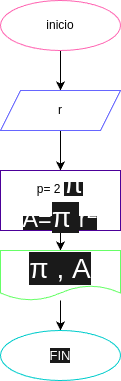

The diagram above was exported from draw.io. Its source (the exported page's mxGraphModel, read from the mxfile embedded in the PNG):
<mxGraphModel dx="576" dy="461" grid="1" gridSize="10" guides="1" tooltips="1" connect="1" arrows="1" fold="1" page="1" pageScale="1" pageWidth="827" pageHeight="1169" math="0" shadow="0">
  <root>
    <mxCell id="0" />
    <mxCell id="1" parent="0" />
    <mxCell id="4" style="edgeStyle=none;html=1;entryX=0.5;entryY=0;entryDx=0;entryDy=0;" edge="1" parent="1" source="2" target="3">
      <mxGeometry relative="1" as="geometry" />
    </mxCell>
    <mxCell id="2" value="inicio" style="ellipse;whiteSpace=wrap;html=1;strokeColor=#FF66B3;" vertex="1" parent="1">
      <mxGeometry x="240" y="30" width="120" height="50" as="geometry" />
    </mxCell>
    <mxCell id="6" value="" style="edgeStyle=none;html=1;fontSize=13;" edge="1" parent="1" source="3" target="5">
      <mxGeometry relative="1" as="geometry" />
    </mxCell>
    <mxCell id="3" value="r" style="shape=parallelogram;perimeter=parallelogramPerimeter;whiteSpace=wrap;html=1;fixedSize=1;strokeColor=#6666FF;" vertex="1" parent="1">
      <mxGeometry x="240" y="120" width="120" height="40" as="geometry" />
    </mxCell>
    <mxCell id="9" value="" style="edgeStyle=none;html=1;fontSize=13;fontColor=#FFFFFF;" edge="1" parent="1" source="5" target="8">
      <mxGeometry relative="1" as="geometry" />
    </mxCell>
    <mxCell id="5" value="p= 2&amp;nbsp;&lt;span style=&quot;font-family: &amp;quot;Google Sans&amp;quot;, Arial, sans-serif; text-align: left; background-color: rgb(26, 26, 26);&quot;&gt;&lt;font style=&quot;&quot; color=&quot;#ffffff&quot;&gt;&lt;span style=&quot;font-size: 28px;&quot;&gt;π&lt;/span&gt;&lt;br&gt;&lt;span style=&quot;font-size: 23.3333px;&quot;&gt;A=&lt;/span&gt;&lt;/font&gt;&lt;/span&gt;&lt;span style=&quot;font-family: &amp;quot;Google Sans&amp;quot;, Arial, sans-serif; font-size: 28px; text-align: left; background-color: rgb(26, 26, 26);&quot;&gt;&lt;font color=&quot;#ffffff&quot;&gt;π&lt;/font&gt;&lt;/span&gt;&lt;span style=&quot;color: rgb(0, 29, 53); font-family: &amp;quot;Google Sans&amp;quot;, Arial, sans-serif; font-size: 28px; text-align: left; background-color: rgb(26, 26, 26);&quot;&gt;&amp;nbsp;&lt;/span&gt;&lt;span style=&quot;font-family: &amp;quot;Google Sans&amp;quot;, Arial, sans-serif; text-align: left; background-color: rgb(26, 26, 26);&quot;&gt;&lt;font style=&quot;&quot; color=&quot;#ffffff&quot;&gt;&lt;span style=&quot;font-size: 23.3333px;&quot;&gt;r&lt;sup&gt;2&lt;/sup&gt;&lt;/span&gt;&lt;br&gt;&lt;/font&gt;&lt;/span&gt;" style="whiteSpace=wrap;html=1;strokeColor=#4C0099;" vertex="1" parent="1">
      <mxGeometry x="240" y="200" width="120" height="60" as="geometry" />
    </mxCell>
    <mxCell id="11" value="" style="edgeStyle=none;html=1;fontSize=13;fontColor=#FFFFFF;" edge="1" parent="1" source="8" target="10">
      <mxGeometry relative="1" as="geometry" />
    </mxCell>
    <mxCell id="8" value="&lt;span style=&quot;background-color: rgb(26, 26, 26);&quot;&gt;&lt;span style=&quot;font-family: &amp;quot;Google Sans&amp;quot;, Arial, sans-serif; font-size: 28px; text-align: left;&quot;&gt;π &lt;/span&gt;&lt;span style=&quot;font-family: &amp;quot;Google Sans&amp;quot;, Arial, sans-serif; font-size: 28px; text-align: left;&quot;&gt;,&lt;/span&gt;&lt;span style=&quot;font-family: &amp;quot;Google Sans&amp;quot;, Arial, sans-serif; font-size: 28px; text-align: left;&quot;&gt; A&lt;/span&gt;&lt;/span&gt;" style="shape=document;whiteSpace=wrap;html=1;boundedLbl=1;labelBackgroundColor=#1A1A1A;strokeColor=#66FF66;fontSize=13;fontColor=#FFFFFF;" vertex="1" parent="1">
      <mxGeometry x="240" y="280" width="120" height="50" as="geometry" />
    </mxCell>
    <mxCell id="10" value="FIN" style="ellipse;whiteSpace=wrap;html=1;labelBackgroundColor=#1A1A1A;strokeColor=#00CCCC;fontSize=13;fontColor=#FFFFFF;" vertex="1" parent="1">
      <mxGeometry x="240" y="360" width="120" height="50" as="geometry" />
    </mxCell>
  </root>
</mxGraphModel>